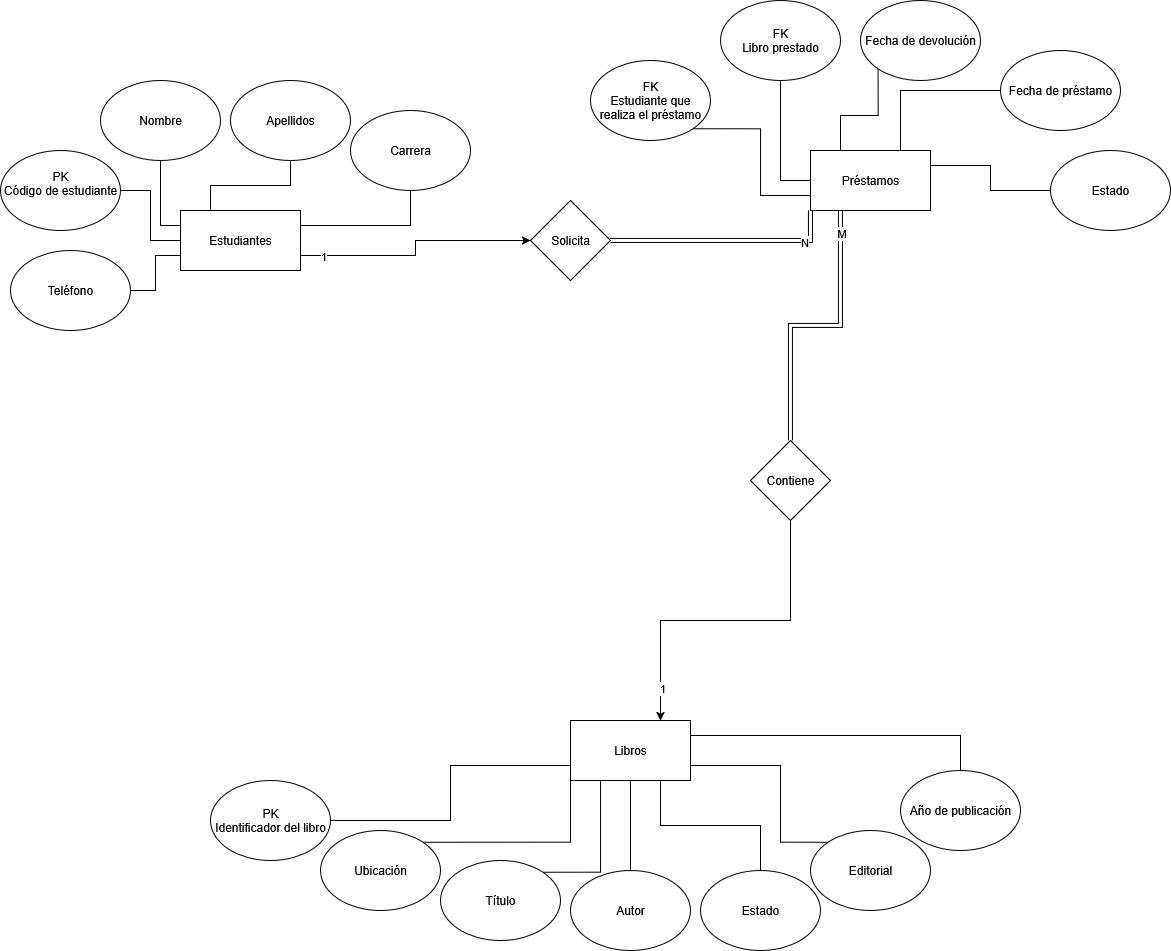

The diagram above was exported from draw.io. Its source (the exported page's mxGraphModel, read from the mxfile embedded in the PNG):
<mxGraphModel dx="688" dy="2397" grid="1" gridSize="10" guides="1" tooltips="1" connect="1" arrows="1" fold="1" page="1" pageScale="1" pageWidth="850" pageHeight="1100" math="0" shadow="0">
  <root>
    <mxCell id="0" />
    <mxCell id="1" parent="0" />
    <mxCell id="ZY2AGhgb72NlMvrxpJbO-79" style="edgeStyle=orthogonalEdgeStyle;rounded=0;orthogonalLoop=1;jettySize=auto;html=1;exitX=1;exitY=0.75;exitDx=0;exitDy=0;entryX=0;entryY=0.5;entryDx=0;entryDy=0;" edge="1" parent="1" source="ZY2AGhgb72NlMvrxpJbO-1" target="ZY2AGhgb72NlMvrxpJbO-77">
      <mxGeometry relative="1" as="geometry" />
    </mxCell>
    <mxCell id="ZY2AGhgb72NlMvrxpJbO-83" value="1" style="edgeLabel;html=1;align=center;verticalAlign=middle;resizable=0;points=[];" vertex="1" connectable="0" parent="ZY2AGhgb72NlMvrxpJbO-79">
      <mxGeometry x="-0.8217" relative="1" as="geometry">
        <mxPoint as="offset" />
      </mxGeometry>
    </mxCell>
    <mxCell id="ZY2AGhgb72NlMvrxpJbO-1" value="Estudiantes" style="rounded=0;whiteSpace=wrap;html=1;" vertex="1" parent="1">
      <mxGeometry x="200" y="140" width="120" height="60" as="geometry" />
    </mxCell>
    <mxCell id="ZY2AGhgb72NlMvrxpJbO-6" value="Libros" style="rounded=0;whiteSpace=wrap;html=1;" vertex="1" parent="1">
      <mxGeometry x="590" y="650" width="120" height="60" as="geometry" />
    </mxCell>
    <mxCell id="ZY2AGhgb72NlMvrxpJbO-81" style="edgeStyle=orthogonalEdgeStyle;rounded=0;orthogonalLoop=1;jettySize=auto;html=1;exitX=0.25;exitY=1;exitDx=0;exitDy=0;entryX=0.5;entryY=0;entryDx=0;entryDy=0;shape=link;" edge="1" parent="1" source="ZY2AGhgb72NlMvrxpJbO-7" target="ZY2AGhgb72NlMvrxpJbO-78">
      <mxGeometry relative="1" as="geometry" />
    </mxCell>
    <mxCell id="ZY2AGhgb72NlMvrxpJbO-87" value="M" style="edgeLabel;html=1;align=center;verticalAlign=middle;resizable=0;points=[];" vertex="1" connectable="0" parent="ZY2AGhgb72NlMvrxpJbO-81">
      <mxGeometry x="-0.8505" relative="1" as="geometry">
        <mxPoint as="offset" />
      </mxGeometry>
    </mxCell>
    <mxCell id="ZY2AGhgb72NlMvrxpJbO-7" value="Préstamos" style="rounded=0;whiteSpace=wrap;html=1;" vertex="1" parent="1">
      <mxGeometry x="830" y="80" width="120" height="60" as="geometry" />
    </mxCell>
    <mxCell id="ZY2AGhgb72NlMvrxpJbO-59" style="edgeStyle=orthogonalEdgeStyle;rounded=0;orthogonalLoop=1;jettySize=auto;html=1;exitX=1;exitY=0.5;exitDx=0;exitDy=0;entryX=0;entryY=0.5;entryDx=0;entryDy=0;endArrow=none;endFill=0;" edge="1" parent="1" source="ZY2AGhgb72NlMvrxpJbO-8" target="ZY2AGhgb72NlMvrxpJbO-1">
      <mxGeometry relative="1" as="geometry" />
    </mxCell>
    <mxCell id="ZY2AGhgb72NlMvrxpJbO-8" value="&lt;div&gt;PK&lt;/div&gt;&lt;font&gt;&lt;span class=&quot;textLayer--absolute&quot; dir=&quot;ltr&quot; role=&quot;presentation&quot; style=&quot;left: 181.65px; top: 551.088px; font-family: sans-serif; transform: scaleX(0.946851);&quot;&gt;Código de estudiante&lt;/span&gt;&lt;br&gt;&lt;br&gt;&lt;/font&gt;" style="ellipse;whiteSpace=wrap;html=1;" vertex="1" parent="1">
      <mxGeometry x="20" y="80" width="120" height="80" as="geometry" />
    </mxCell>
    <mxCell id="ZY2AGhgb72NlMvrxpJbO-60" style="edgeStyle=orthogonalEdgeStyle;rounded=0;orthogonalLoop=1;jettySize=auto;html=1;exitX=0.5;exitY=1;exitDx=0;exitDy=0;entryX=0;entryY=0.25;entryDx=0;entryDy=0;endArrow=none;endFill=0;" edge="1" parent="1" source="ZY2AGhgb72NlMvrxpJbO-9" target="ZY2AGhgb72NlMvrxpJbO-1">
      <mxGeometry relative="1" as="geometry" />
    </mxCell>
    <mxCell id="ZY2AGhgb72NlMvrxpJbO-9" value="&lt;font&gt;&lt;br&gt;&lt;span class=&quot;textLayer--absolute&quot; dir=&quot;ltr&quot; role=&quot;presentation&quot; style=&quot;left: 181.65px; top: 571.788px; font-family: sans-serif; transform: scaleX(0.984169);&quot;&gt;Nombre&lt;/span&gt;&lt;/font&gt;&lt;div&gt;&lt;font&gt;&lt;br&gt;&lt;/font&gt;&lt;/div&gt;" style="ellipse;whiteSpace=wrap;html=1;" vertex="1" parent="1">
      <mxGeometry x="120" y="10" width="120" height="80" as="geometry" />
    </mxCell>
    <mxCell id="ZY2AGhgb72NlMvrxpJbO-61" style="edgeStyle=orthogonalEdgeStyle;rounded=0;orthogonalLoop=1;jettySize=auto;html=1;exitX=0.5;exitY=1;exitDx=0;exitDy=0;entryX=0.25;entryY=0;entryDx=0;entryDy=0;endArrow=none;endFill=0;" edge="1" parent="1" source="ZY2AGhgb72NlMvrxpJbO-12" target="ZY2AGhgb72NlMvrxpJbO-1">
      <mxGeometry relative="1" as="geometry" />
    </mxCell>
    <mxCell id="ZY2AGhgb72NlMvrxpJbO-12" value="Apellidos" style="ellipse;whiteSpace=wrap;html=1;" vertex="1" parent="1">
      <mxGeometry x="250" y="10" width="120" height="80" as="geometry" />
    </mxCell>
    <mxCell id="ZY2AGhgb72NlMvrxpJbO-62" style="edgeStyle=orthogonalEdgeStyle;rounded=0;orthogonalLoop=1;jettySize=auto;html=1;exitX=0.5;exitY=1;exitDx=0;exitDy=0;entryX=1;entryY=0.25;entryDx=0;entryDy=0;endArrow=none;endFill=0;" edge="1" parent="1" source="ZY2AGhgb72NlMvrxpJbO-13" target="ZY2AGhgb72NlMvrxpJbO-1">
      <mxGeometry relative="1" as="geometry" />
    </mxCell>
    <mxCell id="ZY2AGhgb72NlMvrxpJbO-13" value="Carrera" style="ellipse;whiteSpace=wrap;html=1;" vertex="1" parent="1">
      <mxGeometry x="370" y="40" width="120" height="80" as="geometry" />
    </mxCell>
    <mxCell id="ZY2AGhgb72NlMvrxpJbO-58" style="edgeStyle=orthogonalEdgeStyle;rounded=0;orthogonalLoop=1;jettySize=auto;html=1;exitX=1;exitY=0.5;exitDx=0;exitDy=0;entryX=0;entryY=0.75;entryDx=0;entryDy=0;endArrow=none;endFill=0;" edge="1" parent="1" source="ZY2AGhgb72NlMvrxpJbO-14" target="ZY2AGhgb72NlMvrxpJbO-1">
      <mxGeometry relative="1" as="geometry" />
    </mxCell>
    <mxCell id="ZY2AGhgb72NlMvrxpJbO-14" value="Teléfono" style="ellipse;whiteSpace=wrap;html=1;" vertex="1" parent="1">
      <mxGeometry x="30" y="180" width="120" height="80" as="geometry" />
    </mxCell>
    <mxCell id="ZY2AGhgb72NlMvrxpJbO-70" style="edgeStyle=orthogonalEdgeStyle;rounded=0;orthogonalLoop=1;jettySize=auto;html=1;exitX=1;exitY=0;exitDx=0;exitDy=0;entryX=0.25;entryY=1;entryDx=0;entryDy=0;endArrow=none;endFill=0;" edge="1" parent="1" source="ZY2AGhgb72NlMvrxpJbO-15" target="ZY2AGhgb72NlMvrxpJbO-6">
      <mxGeometry relative="1" as="geometry" />
    </mxCell>
    <mxCell id="ZY2AGhgb72NlMvrxpJbO-15" value="Título" style="ellipse;whiteSpace=wrap;html=1;" vertex="1" parent="1">
      <mxGeometry x="460" y="790" width="120" height="80" as="geometry" />
    </mxCell>
    <mxCell id="ZY2AGhgb72NlMvrxpJbO-74" style="edgeStyle=orthogonalEdgeStyle;rounded=0;orthogonalLoop=1;jettySize=auto;html=1;exitX=1;exitY=0.5;exitDx=0;exitDy=0;entryX=0;entryY=0.75;entryDx=0;entryDy=0;endArrow=none;endFill=0;" edge="1" parent="1" source="ZY2AGhgb72NlMvrxpJbO-16" target="ZY2AGhgb72NlMvrxpJbO-6">
      <mxGeometry relative="1" as="geometry" />
    </mxCell>
    <mxCell id="ZY2AGhgb72NlMvrxpJbO-16" value="&lt;div&gt;PK&lt;/div&gt;&lt;div&gt;Identificador del libro&lt;/div&gt;" style="ellipse;whiteSpace=wrap;html=1;" vertex="1" parent="1">
      <mxGeometry x="230" y="710" width="120" height="80" as="geometry" />
    </mxCell>
    <mxCell id="ZY2AGhgb72NlMvrxpJbO-75" style="edgeStyle=orthogonalEdgeStyle;rounded=0;orthogonalLoop=1;jettySize=auto;html=1;exitX=0;exitY=0;exitDx=0;exitDy=0;entryX=1;entryY=0.75;entryDx=0;entryDy=0;endArrow=none;endFill=0;" edge="1" parent="1" source="ZY2AGhgb72NlMvrxpJbO-17" target="ZY2AGhgb72NlMvrxpJbO-6">
      <mxGeometry relative="1" as="geometry">
        <Array as="points">
          <mxPoint x="800" y="772" />
          <mxPoint x="800" y="695" />
        </Array>
      </mxGeometry>
    </mxCell>
    <mxCell id="ZY2AGhgb72NlMvrxpJbO-17" value="&lt;div&gt;Editorial&lt;/div&gt;" style="ellipse;whiteSpace=wrap;html=1;" vertex="1" parent="1">
      <mxGeometry x="830" y="760" width="120" height="80" as="geometry" />
    </mxCell>
    <mxCell id="ZY2AGhgb72NlMvrxpJbO-76" style="edgeStyle=orthogonalEdgeStyle;rounded=0;orthogonalLoop=1;jettySize=auto;html=1;exitX=0.5;exitY=0;exitDx=0;exitDy=0;entryX=1;entryY=0.25;entryDx=0;entryDy=0;endArrow=none;endFill=0;" edge="1" parent="1" source="ZY2AGhgb72NlMvrxpJbO-18" target="ZY2AGhgb72NlMvrxpJbO-6">
      <mxGeometry relative="1" as="geometry" />
    </mxCell>
    <mxCell id="ZY2AGhgb72NlMvrxpJbO-18" value="Año de publicación" style="ellipse;whiteSpace=wrap;html=1;" vertex="1" parent="1">
      <mxGeometry x="920" y="700" width="120" height="80" as="geometry" />
    </mxCell>
    <mxCell id="ZY2AGhgb72NlMvrxpJbO-69" style="edgeStyle=orthogonalEdgeStyle;rounded=0;orthogonalLoop=1;jettySize=auto;html=1;exitX=0.5;exitY=0;exitDx=0;exitDy=0;entryX=0.5;entryY=1;entryDx=0;entryDy=0;endArrow=none;endFill=0;" edge="1" parent="1" source="ZY2AGhgb72NlMvrxpJbO-19" target="ZY2AGhgb72NlMvrxpJbO-6">
      <mxGeometry relative="1" as="geometry" />
    </mxCell>
    <mxCell id="ZY2AGhgb72NlMvrxpJbO-19" value="Autor" style="ellipse;whiteSpace=wrap;html=1;" vertex="1" parent="1">
      <mxGeometry x="590" y="800" width="120" height="80" as="geometry" />
    </mxCell>
    <mxCell id="ZY2AGhgb72NlMvrxpJbO-72" style="edgeStyle=orthogonalEdgeStyle;rounded=0;orthogonalLoop=1;jettySize=auto;html=1;exitX=0.5;exitY=0;exitDx=0;exitDy=0;entryX=0.75;entryY=1;entryDx=0;entryDy=0;endArrow=none;endFill=0;" edge="1" parent="1" source="ZY2AGhgb72NlMvrxpJbO-20" target="ZY2AGhgb72NlMvrxpJbO-6">
      <mxGeometry relative="1" as="geometry" />
    </mxCell>
    <mxCell id="ZY2AGhgb72NlMvrxpJbO-20" value="&lt;div&gt;Estado&lt;/div&gt;" style="ellipse;whiteSpace=wrap;html=1;" vertex="1" parent="1">
      <mxGeometry x="720" y="800" width="120" height="80" as="geometry" />
    </mxCell>
    <mxCell id="ZY2AGhgb72NlMvrxpJbO-73" style="edgeStyle=orthogonalEdgeStyle;rounded=0;orthogonalLoop=1;jettySize=auto;html=1;exitX=1;exitY=0;exitDx=0;exitDy=0;entryX=0;entryY=1;entryDx=0;entryDy=0;endArrow=none;endFill=0;" edge="1" parent="1" source="ZY2AGhgb72NlMvrxpJbO-21" target="ZY2AGhgb72NlMvrxpJbO-6">
      <mxGeometry relative="1" as="geometry" />
    </mxCell>
    <mxCell id="ZY2AGhgb72NlMvrxpJbO-21" value="Ubicación" style="ellipse;whiteSpace=wrap;html=1;" vertex="1" parent="1">
      <mxGeometry x="340" y="760" width="120" height="80" as="geometry" />
    </mxCell>
    <mxCell id="ZY2AGhgb72NlMvrxpJbO-66" style="edgeStyle=orthogonalEdgeStyle;rounded=0;orthogonalLoop=1;jettySize=auto;html=1;exitX=0;exitY=0.5;exitDx=0;exitDy=0;entryX=0.75;entryY=0;entryDx=0;entryDy=0;endArrow=none;endFill=0;" edge="1" parent="1" source="ZY2AGhgb72NlMvrxpJbO-22" target="ZY2AGhgb72NlMvrxpJbO-7">
      <mxGeometry relative="1" as="geometry" />
    </mxCell>
    <mxCell id="ZY2AGhgb72NlMvrxpJbO-22" value="&lt;div&gt;Fecha de préstamo&lt;/div&gt;" style="ellipse;whiteSpace=wrap;html=1;" vertex="1" parent="1">
      <mxGeometry x="1020" y="-20" width="120" height="80" as="geometry" />
    </mxCell>
    <mxCell id="ZY2AGhgb72NlMvrxpJbO-65" style="edgeStyle=orthogonalEdgeStyle;rounded=0;orthogonalLoop=1;jettySize=auto;html=1;exitX=0;exitY=1;exitDx=0;exitDy=0;entryX=0.25;entryY=0;entryDx=0;entryDy=0;endArrow=none;endFill=0;" edge="1" parent="1" source="ZY2AGhgb72NlMvrxpJbO-23" target="ZY2AGhgb72NlMvrxpJbO-7">
      <mxGeometry relative="1" as="geometry" />
    </mxCell>
    <mxCell id="ZY2AGhgb72NlMvrxpJbO-23" value="Fecha de devolución" style="ellipse;whiteSpace=wrap;html=1;" vertex="1" parent="1">
      <mxGeometry x="880" y="-70" width="120" height="80" as="geometry" />
    </mxCell>
    <mxCell id="ZY2AGhgb72NlMvrxpJbO-64" style="edgeStyle=orthogonalEdgeStyle;rounded=0;orthogonalLoop=1;jettySize=auto;html=1;exitX=0.5;exitY=1;exitDx=0;exitDy=0;entryX=0;entryY=0.5;entryDx=0;entryDy=0;endArrow=none;endFill=0;" edge="1" parent="1" source="ZY2AGhgb72NlMvrxpJbO-24" target="ZY2AGhgb72NlMvrxpJbO-7">
      <mxGeometry relative="1" as="geometry" />
    </mxCell>
    <mxCell id="ZY2AGhgb72NlMvrxpJbO-24" value="&lt;div&gt;FK&lt;/div&gt;&lt;div&gt;Libro prestado&lt;/div&gt;" style="ellipse;whiteSpace=wrap;html=1;" vertex="1" parent="1">
      <mxGeometry x="740" y="-70" width="120" height="80" as="geometry" />
    </mxCell>
    <mxCell id="ZY2AGhgb72NlMvrxpJbO-63" style="edgeStyle=orthogonalEdgeStyle;rounded=0;orthogonalLoop=1;jettySize=auto;html=1;exitX=1;exitY=1;exitDx=0;exitDy=0;entryX=0;entryY=0.75;entryDx=0;entryDy=0;endArrow=none;endFill=0;" edge="1" parent="1" source="ZY2AGhgb72NlMvrxpJbO-25" target="ZY2AGhgb72NlMvrxpJbO-7">
      <mxGeometry relative="1" as="geometry" />
    </mxCell>
    <mxCell id="ZY2AGhgb72NlMvrxpJbO-25" value="&lt;div&gt;FK&lt;/div&gt;&lt;div&gt;Estudiante que realiza el préstamo&lt;/div&gt;" style="ellipse;whiteSpace=wrap;html=1;" vertex="1" parent="1">
      <mxGeometry x="610" y="-10" width="120" height="80" as="geometry" />
    </mxCell>
    <mxCell id="ZY2AGhgb72NlMvrxpJbO-67" style="edgeStyle=orthogonalEdgeStyle;rounded=0;orthogonalLoop=1;jettySize=auto;html=1;exitX=0;exitY=0.5;exitDx=0;exitDy=0;entryX=1;entryY=0.25;entryDx=0;entryDy=0;endArrow=none;endFill=0;" edge="1" parent="1" source="ZY2AGhgb72NlMvrxpJbO-26" target="ZY2AGhgb72NlMvrxpJbO-7">
      <mxGeometry relative="1" as="geometry" />
    </mxCell>
    <mxCell id="ZY2AGhgb72NlMvrxpJbO-26" value="Estado" style="ellipse;whiteSpace=wrap;html=1;" vertex="1" parent="1">
      <mxGeometry x="1070" y="80" width="120" height="80" as="geometry" />
    </mxCell>
    <mxCell id="ZY2AGhgb72NlMvrxpJbO-80" style="edgeStyle=orthogonalEdgeStyle;rounded=0;orthogonalLoop=1;jettySize=auto;html=1;exitX=1;exitY=0.5;exitDx=0;exitDy=0;entryX=0;entryY=1;entryDx=0;entryDy=0;shape=link;" edge="1" parent="1" source="ZY2AGhgb72NlMvrxpJbO-77" target="ZY2AGhgb72NlMvrxpJbO-7">
      <mxGeometry relative="1" as="geometry" />
    </mxCell>
    <mxCell id="ZY2AGhgb72NlMvrxpJbO-84" value="N" style="edgeLabel;html=1;align=center;verticalAlign=middle;resizable=0;points=[];" vertex="1" connectable="0" parent="ZY2AGhgb72NlMvrxpJbO-80">
      <mxGeometry x="0.677" y="-1" relative="1" as="geometry">
        <mxPoint as="offset" />
      </mxGeometry>
    </mxCell>
    <mxCell id="ZY2AGhgb72NlMvrxpJbO-77" value="Solicita" style="rhombus;whiteSpace=wrap;html=1;" vertex="1" parent="1">
      <mxGeometry x="550" y="130" width="80" height="80" as="geometry" />
    </mxCell>
    <mxCell id="ZY2AGhgb72NlMvrxpJbO-82" style="edgeStyle=orthogonalEdgeStyle;rounded=0;orthogonalLoop=1;jettySize=auto;html=1;exitX=0.5;exitY=1;exitDx=0;exitDy=0;entryX=0.75;entryY=0;entryDx=0;entryDy=0;" edge="1" parent="1" source="ZY2AGhgb72NlMvrxpJbO-78" target="ZY2AGhgb72NlMvrxpJbO-6">
      <mxGeometry relative="1" as="geometry" />
    </mxCell>
    <mxCell id="ZY2AGhgb72NlMvrxpJbO-86" value="1" style="edgeLabel;html=1;align=center;verticalAlign=middle;resizable=0;points=[];" vertex="1" connectable="0" parent="ZY2AGhgb72NlMvrxpJbO-82">
      <mxGeometry x="0.7967" y="1" relative="1" as="geometry">
        <mxPoint as="offset" />
      </mxGeometry>
    </mxCell>
    <mxCell id="ZY2AGhgb72NlMvrxpJbO-78" value="Contiene" style="rhombus;whiteSpace=wrap;html=1;" vertex="1" parent="1">
      <mxGeometry x="770" y="370" width="80" height="80" as="geometry" />
    </mxCell>
  </root>
</mxGraphModel>